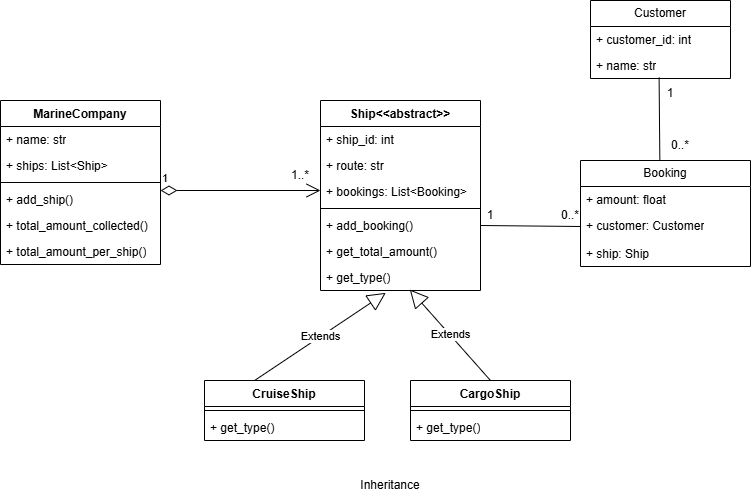

The diagram above was exported from draw.io. Its source (the exported page's mxGraphModel, read from the mxfile embedded in the PNG):
<mxGraphModel dx="786" dy="470" grid="1" gridSize="10" guides="1" tooltips="1" connect="1" arrows="1" fold="1" page="1" pageScale="1" pageWidth="827" pageHeight="1169" math="0" shadow="0">
  <root>
    <mxCell id="0" />
    <mxCell id="1" parent="0" />
    <mxCell id="E25re90AC1-BOi1Qmb56-1" parent="1" style="swimlane;fontStyle=1;align=center;verticalAlign=top;childLayout=stackLayout;horizontal=1;startSize=26;horizontalStack=0;resizeParent=1;resizeParentMax=0;resizeLast=0;collapsible=1;marginBottom=0;whiteSpace=wrap;html=1;" value="MarineCompany" vertex="1">
      <mxGeometry height="164" width="160" x="50" y="100" as="geometry" />
    </mxCell>
    <mxCell id="E25re90AC1-BOi1Qmb56-29" parent="E25re90AC1-BOi1Qmb56-1" style="text;strokeColor=none;fillColor=none;align=left;verticalAlign=top;spacingLeft=4;spacingRight=4;overflow=hidden;rotatable=0;points=[[0,0.5],[1,0.5]];portConstraint=eastwest;whiteSpace=wrap;html=1;" value="+ name: str" vertex="1">
      <mxGeometry height="26" width="160" y="26" as="geometry" />
    </mxCell>
    <mxCell id="E25re90AC1-BOi1Qmb56-2" parent="E25re90AC1-BOi1Qmb56-1" style="text;strokeColor=none;fillColor=none;align=left;verticalAlign=top;spacingLeft=4;spacingRight=4;overflow=hidden;rotatable=0;points=[[0,0.5],[1,0.5]];portConstraint=eastwest;whiteSpace=wrap;html=1;" value="+ ships: List&amp;lt;Ship&amp;gt;" vertex="1">
      <mxGeometry height="26" width="160" y="52" as="geometry" />
    </mxCell>
    <mxCell id="E25re90AC1-BOi1Qmb56-3" parent="E25re90AC1-BOi1Qmb56-1" style="line;strokeWidth=1;fillColor=none;align=left;verticalAlign=middle;spacingTop=-1;spacingLeft=3;spacingRight=3;rotatable=0;labelPosition=right;points=[];portConstraint=eastwest;strokeColor=inherit;" value="" vertex="1">
      <mxGeometry height="8" width="160" y="78" as="geometry" />
    </mxCell>
    <mxCell id="E25re90AC1-BOi1Qmb56-30" parent="E25re90AC1-BOi1Qmb56-1" style="text;strokeColor=none;fillColor=none;align=left;verticalAlign=top;spacingLeft=4;spacingRight=4;overflow=hidden;rotatable=0;points=[[0,0.5],[1,0.5]];portConstraint=eastwest;whiteSpace=wrap;html=1;" value="+ add_ship()" vertex="1">
      <mxGeometry height="26" width="160" y="86" as="geometry" />
    </mxCell>
    <mxCell id="E25re90AC1-BOi1Qmb56-55" parent="E25re90AC1-BOi1Qmb56-1" style="text;strokeColor=none;fillColor=none;align=left;verticalAlign=top;spacingLeft=4;spacingRight=4;overflow=hidden;rotatable=0;points=[[0,0.5],[1,0.5]];portConstraint=eastwest;whiteSpace=wrap;html=1;" value="+ total_amount_collected()" vertex="1">
      <mxGeometry height="26" width="160" y="112" as="geometry" />
    </mxCell>
    <mxCell id="E25re90AC1-BOi1Qmb56-4" parent="E25re90AC1-BOi1Qmb56-1" style="text;strokeColor=none;fillColor=none;align=left;verticalAlign=top;spacingLeft=4;spacingRight=4;overflow=hidden;rotatable=0;points=[[0,0.5],[1,0.5]];portConstraint=eastwest;whiteSpace=wrap;html=1;" value="+ total_amount_per_ship()" vertex="1">
      <mxGeometry height="26" width="160" y="138" as="geometry" />
    </mxCell>
    <mxCell id="E25re90AC1-BOi1Qmb56-5" parent="1" style="swimlane;fontStyle=1;align=center;verticalAlign=top;childLayout=stackLayout;horizontal=1;startSize=26;horizontalStack=0;resizeParent=1;resizeParentMax=0;resizeLast=0;collapsible=1;marginBottom=0;whiteSpace=wrap;html=1;" value="Ship&amp;lt;&amp;lt;abstract&amp;gt;&amp;gt;" vertex="1">
      <mxGeometry height="190" width="160" x="370" y="100" as="geometry" />
    </mxCell>
    <mxCell id="E25re90AC1-BOi1Qmb56-31" parent="E25re90AC1-BOi1Qmb56-5" style="text;strokeColor=none;fillColor=none;align=left;verticalAlign=top;spacingLeft=4;spacingRight=4;overflow=hidden;rotatable=0;points=[[0,0.5],[1,0.5]];portConstraint=eastwest;whiteSpace=wrap;html=1;" value="+ ship_id: int" vertex="1">
      <mxGeometry height="26" width="160" y="26" as="geometry" />
    </mxCell>
    <mxCell id="E25re90AC1-BOi1Qmb56-32" parent="E25re90AC1-BOi1Qmb56-5" style="text;strokeColor=none;fillColor=none;align=left;verticalAlign=top;spacingLeft=4;spacingRight=4;overflow=hidden;rotatable=0;points=[[0,0.5],[1,0.5]];portConstraint=eastwest;whiteSpace=wrap;html=1;" value="+ route: str" vertex="1">
      <mxGeometry height="26" width="160" y="52" as="geometry" />
    </mxCell>
    <mxCell id="E25re90AC1-BOi1Qmb56-6" parent="E25re90AC1-BOi1Qmb56-5" style="text;strokeColor=none;fillColor=none;align=left;verticalAlign=top;spacingLeft=4;spacingRight=4;overflow=hidden;rotatable=0;points=[[0,0.5],[1,0.5]];portConstraint=eastwest;whiteSpace=wrap;html=1;" value="+ bookings: List&amp;lt;Booking&amp;gt;" vertex="1">
      <mxGeometry height="26" width="160" y="78" as="geometry" />
    </mxCell>
    <mxCell id="E25re90AC1-BOi1Qmb56-7" parent="E25re90AC1-BOi1Qmb56-5" style="line;strokeWidth=1;fillColor=none;align=left;verticalAlign=middle;spacingTop=-1;spacingLeft=3;spacingRight=3;rotatable=0;labelPosition=right;points=[];portConstraint=eastwest;strokeColor=inherit;" value="" vertex="1">
      <mxGeometry height="8" width="160" y="104" as="geometry" />
    </mxCell>
    <mxCell id="E25re90AC1-BOi1Qmb56-33" parent="E25re90AC1-BOi1Qmb56-5" style="text;strokeColor=none;fillColor=none;align=left;verticalAlign=top;spacingLeft=4;spacingRight=4;overflow=hidden;rotatable=0;points=[[0,0.5],[1,0.5]];portConstraint=eastwest;whiteSpace=wrap;html=1;" value="+ add_booking()" vertex="1">
      <mxGeometry height="26" width="160" y="112" as="geometry" />
    </mxCell>
    <mxCell id="E25re90AC1-BOi1Qmb56-34" parent="E25re90AC1-BOi1Qmb56-5" style="text;strokeColor=none;fillColor=none;align=left;verticalAlign=top;spacingLeft=4;spacingRight=4;overflow=hidden;rotatable=0;points=[[0,0.5],[1,0.5]];portConstraint=eastwest;whiteSpace=wrap;html=1;" value="+ get_total_amount()" vertex="1">
      <mxGeometry height="26" width="160" y="138" as="geometry" />
    </mxCell>
    <mxCell id="E25re90AC1-BOi1Qmb56-8" parent="E25re90AC1-BOi1Qmb56-5" style="text;strokeColor=none;fillColor=none;align=left;verticalAlign=top;spacingLeft=4;spacingRight=4;overflow=hidden;rotatable=0;points=[[0,0.5],[1,0.5]];portConstraint=eastwest;whiteSpace=wrap;html=1;" value="+ get_type()" vertex="1">
      <mxGeometry height="26" width="160" y="164" as="geometry" />
    </mxCell>
    <mxCell id="E25re90AC1-BOi1Qmb56-21" parent="1" style="swimlane;fontStyle=0;childLayout=stackLayout;horizontal=1;startSize=26;fillColor=none;horizontalStack=0;resizeParent=1;resizeParentMax=0;resizeLast=0;collapsible=1;marginBottom=0;whiteSpace=wrap;html=1;" value="Booking" vertex="1">
      <mxGeometry height="106" width="170" x="630" y="160" as="geometry" />
    </mxCell>
    <mxCell id="E25re90AC1-BOi1Qmb56-22" parent="E25re90AC1-BOi1Qmb56-21" style="text;strokeColor=none;fillColor=none;align=left;verticalAlign=top;spacingLeft=4;spacingRight=4;overflow=hidden;rotatable=0;points=[[0,0.5],[1,0.5]];portConstraint=eastwest;whiteSpace=wrap;html=1;" value="+ amount: float" vertex="1">
      <mxGeometry height="26" width="170" y="26" as="geometry" />
    </mxCell>
    <mxCell id="E25re90AC1-BOi1Qmb56-23" parent="E25re90AC1-BOi1Qmb56-21" style="text;strokeColor=none;fillColor=none;align=left;verticalAlign=top;spacingLeft=4;spacingRight=4;overflow=hidden;rotatable=0;points=[[0,0.5],[1,0.5]];portConstraint=eastwest;whiteSpace=wrap;html=1;" value="+ customer: Customer" vertex="1">
      <mxGeometry height="28" width="170" y="52" as="geometry" />
    </mxCell>
    <mxCell id="E25re90AC1-BOi1Qmb56-24" parent="E25re90AC1-BOi1Qmb56-21" style="text;strokeColor=none;fillColor=none;align=left;verticalAlign=top;spacingLeft=4;spacingRight=4;overflow=hidden;rotatable=0;points=[[0,0.5],[1,0.5]];portConstraint=eastwest;whiteSpace=wrap;html=1;" value="+ ship: Ship" vertex="1">
      <mxGeometry height="26" width="170" y="80" as="geometry" />
    </mxCell>
    <mxCell id="E25re90AC1-BOi1Qmb56-25" parent="1" style="swimlane;fontStyle=0;childLayout=stackLayout;horizontal=1;startSize=26;fillColor=none;horizontalStack=0;resizeParent=1;resizeParentMax=0;resizeLast=0;collapsible=1;marginBottom=0;whiteSpace=wrap;html=1;" value="Customer" vertex="1">
      <mxGeometry height="78" width="140" x="640" as="geometry" />
    </mxCell>
    <mxCell id="E25re90AC1-BOi1Qmb56-26" parent="E25re90AC1-BOi1Qmb56-25" style="text;strokeColor=none;fillColor=none;align=left;verticalAlign=top;spacingLeft=4;spacingRight=4;overflow=hidden;rotatable=0;points=[[0,0.5],[1,0.5]];portConstraint=eastwest;whiteSpace=wrap;html=1;" value="+ customer_id: int" vertex="1">
      <mxGeometry height="26" width="140" y="26" as="geometry" />
    </mxCell>
    <mxCell id="E25re90AC1-BOi1Qmb56-27" parent="E25re90AC1-BOi1Qmb56-25" style="text;strokeColor=none;fillColor=none;align=left;verticalAlign=top;spacingLeft=4;spacingRight=4;overflow=hidden;rotatable=0;points=[[0,0.5],[1,0.5]];portConstraint=eastwest;whiteSpace=wrap;html=1;" value="+ name: str" vertex="1">
      <mxGeometry height="26" width="140" y="52" as="geometry" />
    </mxCell>
    <mxCell id="E25re90AC1-BOi1Qmb56-35" parent="1" style="swimlane;fontStyle=1;align=center;verticalAlign=top;childLayout=stackLayout;horizontal=1;startSize=26;horizontalStack=0;resizeParent=1;resizeParentMax=0;resizeLast=0;collapsible=1;marginBottom=0;whiteSpace=wrap;html=1;" value="CruiseShip" vertex="1">
      <mxGeometry height="60" width="160" x="254" y="380" as="geometry" />
    </mxCell>
    <mxCell id="E25re90AC1-BOi1Qmb56-37" parent="E25re90AC1-BOi1Qmb56-35" style="line;strokeWidth=1;fillColor=none;align=left;verticalAlign=middle;spacingTop=-1;spacingLeft=3;spacingRight=3;rotatable=0;labelPosition=right;points=[];portConstraint=eastwest;strokeColor=inherit;" value="" vertex="1">
      <mxGeometry height="8" width="160" y="26" as="geometry" />
    </mxCell>
    <mxCell id="E25re90AC1-BOi1Qmb56-38" parent="E25re90AC1-BOi1Qmb56-35" style="text;strokeColor=none;fillColor=none;align=left;verticalAlign=top;spacingLeft=4;spacingRight=4;overflow=hidden;rotatable=0;points=[[0,0.5],[1,0.5]];portConstraint=eastwest;whiteSpace=wrap;html=1;" value="+ get_type()&amp;nbsp;" vertex="1">
      <mxGeometry height="26" width="160" y="34" as="geometry" />
    </mxCell>
    <mxCell id="E25re90AC1-BOi1Qmb56-39" parent="1" style="swimlane;fontStyle=1;align=center;verticalAlign=top;childLayout=stackLayout;horizontal=1;startSize=26;horizontalStack=0;resizeParent=1;resizeParentMax=0;resizeLast=0;collapsible=1;marginBottom=0;whiteSpace=wrap;html=1;" value="CargoShip" vertex="1">
      <mxGeometry height="60" width="160" x="460" y="380" as="geometry" />
    </mxCell>
    <mxCell id="E25re90AC1-BOi1Qmb56-41" parent="E25re90AC1-BOi1Qmb56-39" style="line;strokeWidth=1;fillColor=none;align=left;verticalAlign=middle;spacingTop=-1;spacingLeft=3;spacingRight=3;rotatable=0;labelPosition=right;points=[];portConstraint=eastwest;strokeColor=inherit;" value="" vertex="1">
      <mxGeometry height="8" width="160" y="26" as="geometry" />
    </mxCell>
    <mxCell id="E25re90AC1-BOi1Qmb56-42" parent="E25re90AC1-BOi1Qmb56-39" style="text;strokeColor=none;fillColor=none;align=left;verticalAlign=top;spacingLeft=4;spacingRight=4;overflow=hidden;rotatable=0;points=[[0,0.5],[1,0.5]];portConstraint=eastwest;whiteSpace=wrap;html=1;" value="+ get_type()" vertex="1">
      <mxGeometry height="26" width="160" y="34" as="geometry" />
    </mxCell>
    <mxCell id="E25re90AC1-BOi1Qmb56-43" edge="1" parent="1" style="endArrow=open;html=1;endSize=12;startArrow=diamondThin;startSize=14;startFill=0;edgeStyle=orthogonalEdgeStyle;align=left;verticalAlign=bottom;rounded=0;" value="1">
      <mxGeometry relative="1" x="-1" y="3" as="geometry">
        <mxPoint x="210" y="190" as="sourcePoint" />
        <mxPoint x="370" y="190" as="targetPoint" />
      </mxGeometry>
    </mxCell>
    <mxCell id="E25re90AC1-BOi1Qmb56-44" parent="1" style="text;html=1;whiteSpace=wrap;strokeColor=none;fillColor=none;align=center;verticalAlign=middle;rounded=0;" value="1..*" vertex="1">
      <mxGeometry height="30" width="60" x="320" y="160" as="geometry" />
    </mxCell>
    <mxCell id="E25re90AC1-BOi1Qmb56-45" edge="1" parent="1" source="E25re90AC1-BOi1Qmb56-33" style="endArrow=none;html=1;rounded=0;entryX=0;entryY=0.5;entryDx=0;entryDy=0;exitX=1;exitY=0.5;exitDx=0;exitDy=0;" target="E25re90AC1-BOi1Qmb56-23" value="">
      <mxGeometry height="50" relative="1" width="50" as="geometry">
        <mxPoint x="540" y="270" as="sourcePoint" />
        <mxPoint x="590" y="220" as="targetPoint" />
      </mxGeometry>
    </mxCell>
    <mxCell id="E25re90AC1-BOi1Qmb56-47" parent="1" style="text;html=1;whiteSpace=wrap;strokeColor=none;fillColor=none;align=center;verticalAlign=middle;rounded=0;" value="1" vertex="1">
      <mxGeometry height="30" width="60" x="510" y="200" as="geometry" />
    </mxCell>
    <mxCell id="E25re90AC1-BOi1Qmb56-48" parent="1" style="text;html=1;whiteSpace=wrap;strokeColor=none;fillColor=none;align=center;verticalAlign=middle;rounded=0;" value="0..*" vertex="1">
      <mxGeometry height="30" width="60" x="590" y="200" as="geometry" />
    </mxCell>
    <mxCell id="E25re90AC1-BOi1Qmb56-49" edge="1" parent="1" style="endArrow=none;html=1;rounded=0;entryX=0.49;entryY=0.962;entryDx=0;entryDy=0;entryPerimeter=0;" target="E25re90AC1-BOi1Qmb56-27" value="">
      <mxGeometry height="50" relative="1" width="50" as="geometry">
        <mxPoint x="709.34" y="160" as="sourcePoint" />
        <mxPoint x="711" y="90" as="targetPoint" />
      </mxGeometry>
    </mxCell>
    <mxCell id="E25re90AC1-BOi1Qmb56-50" parent="1" style="text;html=1;whiteSpace=wrap;strokeColor=none;fillColor=none;align=center;verticalAlign=middle;rounded=0;" value="1" vertex="1">
      <mxGeometry height="30" width="60" x="690" y="78" as="geometry" />
    </mxCell>
    <mxCell id="E25re90AC1-BOi1Qmb56-51" parent="1" style="text;html=1;whiteSpace=wrap;strokeColor=none;fillColor=none;align=center;verticalAlign=middle;rounded=0;" value="0..*" vertex="1">
      <mxGeometry height="30" width="60" x="700" y="130" as="geometry" />
    </mxCell>
    <mxCell id="E25re90AC1-BOi1Qmb56-52" edge="1" parent="1" source="E25re90AC1-BOi1Qmb56-35" style="endArrow=block;endSize=16;endFill=0;html=1;rounded=0;entryX=0.408;entryY=1.09;entryDx=0;entryDy=0;entryPerimeter=0;exitX=0.313;exitY=0;exitDx=0;exitDy=0;exitPerimeter=0;" target="E25re90AC1-BOi1Qmb56-8" value="Extends">
      <mxGeometry relative="1" width="160" as="geometry">
        <mxPoint x="210" y="340" as="sourcePoint" />
        <mxPoint x="370" y="340" as="targetPoint" />
      </mxGeometry>
    </mxCell>
    <mxCell id="E25re90AC1-BOi1Qmb56-53" edge="1" parent="1" source="E25re90AC1-BOi1Qmb56-39" style="endArrow=block;endSize=16;endFill=0;html=1;rounded=0;entryX=0.558;entryY=0.962;entryDx=0;entryDy=0;entryPerimeter=0;exitX=0.5;exitY=0;exitDx=0;exitDy=0;" target="E25re90AC1-BOi1Qmb56-8" value="Extends">
      <mxGeometry relative="1" width="160" as="geometry">
        <mxPoint x="520" y="330" as="sourcePoint" />
        <mxPoint x="680" y="330" as="targetPoint" />
      </mxGeometry>
    </mxCell>
    <mxCell id="E25re90AC1-BOi1Qmb56-54" parent="1" style="text;html=1;whiteSpace=wrap;strokeColor=none;fillColor=none;align=center;verticalAlign=middle;rounded=0;" value="Inheritance" vertex="1">
      <mxGeometry height="30" width="60" x="410" y="470" as="geometry" />
    </mxCell>
  </root>
</mxGraphModel>